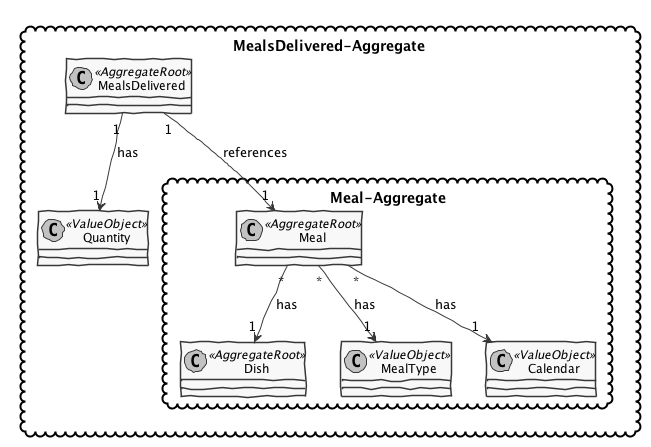

The diagram above was rendered by PlantUML. Its source (embedded in the PNG):
@startuml

'http://plantuml.com/skinparam.html
skinparam handwritten true
skinparam monochrome true
skinparam packageStyle rect
skinparam defaultFontName FG Virgil
skinparam shadowing false

package MealsDelivered-Aggregate <<Cloud>> {

    package Meal-Aggregate <<Cloud>> {
      class Meal <<AggregateRoot>>
      class Dish <<AggregateRoot>>
      class MealType <<ValueObject>>
      class Calendar <<ValueObject>>
    }
    class MealsDelivered <<AggregateRoot>>
    class Quantity <<ValueObject>>
}

MealsDelivered "1" --> "1" Meal : references
MealsDelivered "1" --> "1" Quantity : has
Meal "*" --> "1" Dish : has
Meal "*" --> "1" MealType : has
Meal "*" --> "1" Calendar : has

@enduml